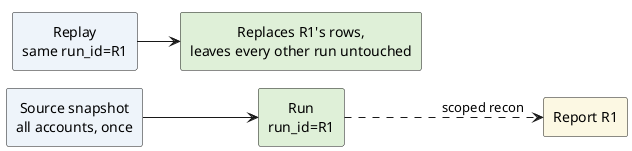

The diagram above was rendered by PlantUML. Its source (embedded in the PNG):
@startuml readme-08-one-snapshot-per-run
' PlantUML equivalent of README.md "Slide 10 — One full snapshot per run"
!pragma layout smetana
left to right direction
skinparam shadowing false
skinparam defaultTextAlignment center

rectangle "Source snapshot\nall accounts, once" as S  #eef4fa
rectangle "Run\nrun_id=R1"                      as R  #dff0d8
rectangle "Report R1"                           as RR #fcf8e3
rectangle "Replay\nsame run_id=R1"              as RP #eef4fa
rectangle "Replaces R1's rows,\nleaves every other run untouched" as RT #dff0d8

S  --> R
R  ..> RR : scoped recon
RP --> RT
@enduml